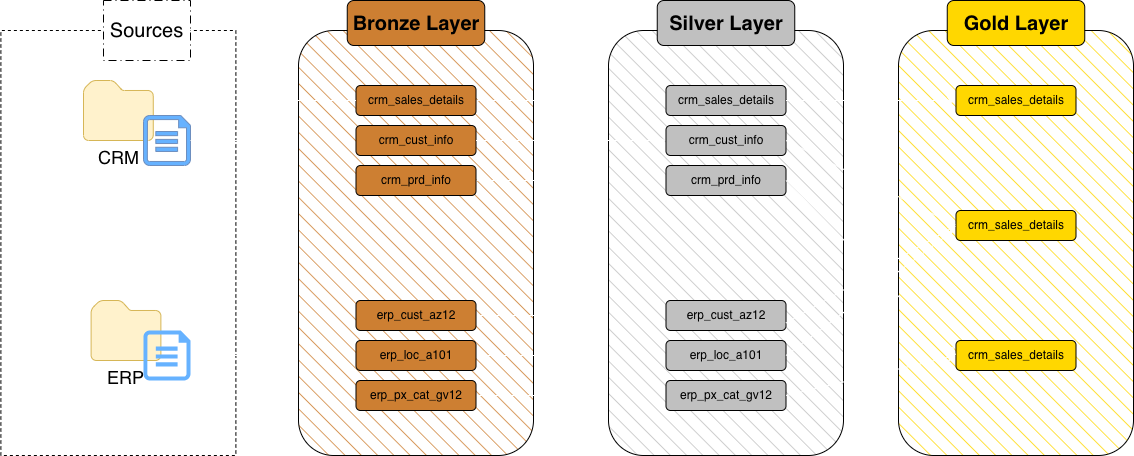

The diagram above was exported from draw.io. Its source (the exported page's mxGraphModel, read from the mxfile embedded in the PNG):
<mxGraphModel dx="1209" dy="748" grid="1" gridSize="10" guides="1" tooltips="1" connect="1" arrows="1" fold="1" page="1" pageScale="1" pageWidth="850" pageHeight="1100" math="0" shadow="0">
  <root>
    <mxCell id="0" />
    <mxCell id="1" parent="0" />
    <mxCell id="06YN8Ib8slMZBvjgyCqo-1" parent="1" style="rounded=0;whiteSpace=wrap;html=1;rotation=-90;dashed=1;" value="" vertex="1">
      <mxGeometry height="235" width="425" x="22.38" y="125" as="geometry" />
    </mxCell>
    <mxCell id="06YN8Ib8slMZBvjgyCqo-2" parent="1" style="sketch=0;aspect=fixed;pointerEvents=1;shadow=0;dashed=0;html=1;strokeColor=#d6b656;labelPosition=center;verticalLabelPosition=bottom;verticalAlign=top;align=center;fillColor=#fff2cc;shape=mxgraph.mscae.enterprise.folder" value="&lt;font style=&quot;font-size: 18px;&quot;&gt;CRM&lt;/font&gt;" vertex="1">
      <mxGeometry height="60" width="69.77" x="200" y="80" as="geometry" />
    </mxCell>
    <mxCell id="06YN8Ib8slMZBvjgyCqo-4" parent="1" style="sketch=0;aspect=fixed;pointerEvents=1;shadow=0;dashed=0;html=1;strokeColor=#d6b656;labelPosition=center;verticalLabelPosition=bottom;verticalAlign=top;align=center;fillColor=#fff2cc;shape=mxgraph.mscae.enterprise.folder" value="&lt;font style=&quot;font-size: 18px;&quot;&gt;ERP&lt;/font&gt;" vertex="1">
      <mxGeometry height="60" width="69.77" x="207.61" y="300" as="geometry" />
    </mxCell>
    <mxCell id="06YN8Ib8slMZBvjgyCqo-21" edge="1" parent="1" source="06YN8Ib8slMZBvjgyCqo-7" style="edgeStyle=orthogonalEdgeStyle;rounded=0;orthogonalLoop=1;jettySize=auto;html=1;exitX=1;exitY=0.5;exitDx=0;exitDy=0;exitPerimeter=0;entryX=0;entryY=0.5;entryDx=0;entryDy=0;strokeColor=#FFFFFF;" target="06YN8Ib8slMZBvjgyCqo-15">
      <mxGeometry relative="1" as="geometry" />
    </mxCell>
    <mxCell id="06YN8Ib8slMZBvjgyCqo-33" edge="1" parent="1" source="06YN8Ib8slMZBvjgyCqo-7" style="edgeStyle=orthogonalEdgeStyle;rounded=0;orthogonalLoop=1;jettySize=auto;html=1;exitX=1;exitY=0.5;exitDx=0;exitDy=0;exitPerimeter=0;entryX=0;entryY=0.5;entryDx=0;entryDy=0;strokeColor=#FFFFFF;" target="06YN8Ib8slMZBvjgyCqo-14">
      <mxGeometry relative="1" as="geometry" />
    </mxCell>
    <mxCell id="06YN8Ib8slMZBvjgyCqo-7" parent="1" style="sketch=0;aspect=fixed;pointerEvents=1;shadow=0;dashed=0;html=1;strokeColor=#6c8ebf;labelPosition=center;verticalLabelPosition=bottom;verticalAlign=top;align=center;fillColor=#66B2FF;shape=mxgraph.azure.file" value="" vertex="1">
      <mxGeometry height="50" width="47" x="260" y="115" as="geometry" />
    </mxCell>
    <mxCell id="06YN8Ib8slMZBvjgyCqo-26" edge="1" parent="1" source="06YN8Ib8slMZBvjgyCqo-8" style="edgeStyle=orthogonalEdgeStyle;rounded=0;orthogonalLoop=1;jettySize=auto;html=1;exitX=1;exitY=0.5;exitDx=0;exitDy=0;exitPerimeter=0;entryX=0;entryY=0.5;entryDx=0;entryDy=0;strokeColor=#FFFFFF;" target="06YN8Ib8slMZBvjgyCqo-18">
      <mxGeometry relative="1" as="geometry" />
    </mxCell>
    <mxCell id="06YN8Ib8slMZBvjgyCqo-28" edge="1" parent="1" source="06YN8Ib8slMZBvjgyCqo-8" style="edgeStyle=orthogonalEdgeStyle;rounded=0;orthogonalLoop=1;jettySize=auto;html=1;exitX=1;exitY=0.5;exitDx=0;exitDy=0;exitPerimeter=0;entryX=0;entryY=0.5;entryDx=0;entryDy=0;strokeColor=#FFFFFF;" target="06YN8Ib8slMZBvjgyCqo-16">
      <mxGeometry relative="1" as="geometry" />
    </mxCell>
    <mxCell id="06YN8Ib8slMZBvjgyCqo-30" edge="1" parent="1" source="06YN8Ib8slMZBvjgyCqo-8" style="edgeStyle=orthogonalEdgeStyle;rounded=0;orthogonalLoop=1;jettySize=auto;html=1;exitX=1;exitY=0.5;exitDx=0;exitDy=0;exitPerimeter=0;entryX=0;entryY=0.5;entryDx=0;entryDy=0;strokeColor=#FFFFFF;" target="06YN8Ib8slMZBvjgyCqo-17">
      <mxGeometry relative="1" as="geometry" />
    </mxCell>
    <mxCell id="06YN8Ib8slMZBvjgyCqo-8" parent="1" style="sketch=0;aspect=fixed;pointerEvents=1;shadow=0;dashed=0;html=1;strokeColor=none;labelPosition=center;verticalLabelPosition=bottom;verticalAlign=top;align=center;fillColor=#66B2FF;shape=mxgraph.azure.file" value="" vertex="1">
      <mxGeometry height="50" width="47" x="260" y="330" as="geometry" />
    </mxCell>
    <mxCell id="06YN8Ib8slMZBvjgyCqo-9" parent="1" style="rounded=1;whiteSpace=wrap;html=1;rotation=-90;fillColor=#CD7F32;shadow=0;gradientColor=none;labelBackgroundColor=none;labelBorderColor=none;glass=0;fillStyle=hatch;" value="" vertex="1">
      <mxGeometry height="235" width="425" x="320" y="125" as="geometry" />
    </mxCell>
    <mxCell id="06YN8Ib8slMZBvjgyCqo-10" parent="1" style="rounded=0;whiteSpace=wrap;html=1;dashed=1;dashPattern=8 4 1 4;" value="&lt;font style=&quot;font-size: 20px;&quot;&gt;Sources&lt;/font&gt;" vertex="1">
      <mxGeometry height="60" width="87" x="220" as="geometry" />
    </mxCell>
    <mxCell id="06YN8Ib8slMZBvjgyCqo-46" edge="1" parent="1" source="06YN8Ib8slMZBvjgyCqo-11" style="edgeStyle=orthogonalEdgeStyle;rounded=0;orthogonalLoop=1;jettySize=auto;html=1;exitX=1;exitY=0.5;exitDx=0;exitDy=0;entryX=0;entryY=0.5;entryDx=0;entryDy=0;strokeColor=#FFFFFF;" target="06YN8Ib8slMZBvjgyCqo-36">
      <mxGeometry relative="1" as="geometry" />
    </mxCell>
    <mxCell id="06YN8Ib8slMZBvjgyCqo-11" parent="1" style="rounded=1;whiteSpace=wrap;html=1;fillColor=#CD7F32;" value="crm_sales_details" vertex="1">
      <mxGeometry height="30" width="120" x="472.5" y="85" as="geometry" />
    </mxCell>
    <mxCell id="06YN8Ib8slMZBvjgyCqo-48" edge="1" parent="1" source="06YN8Ib8slMZBvjgyCqo-14" style="edgeStyle=orthogonalEdgeStyle;rounded=0;orthogonalLoop=1;jettySize=auto;html=1;exitX=1;exitY=0.5;exitDx=0;exitDy=0;entryX=0;entryY=0.5;entryDx=0;entryDy=0;strokeColor=#FFFFFF;" target="06YN8Ib8slMZBvjgyCqo-40">
      <mxGeometry relative="1" as="geometry" />
    </mxCell>
    <mxCell id="06YN8Ib8slMZBvjgyCqo-14" parent="1" style="rounded=1;whiteSpace=wrap;html=1;fillColor=#CD7F32;" value="crm_prd_info" vertex="1">
      <mxGeometry height="30" width="120" x="472.5" y="165" as="geometry" />
    </mxCell>
    <mxCell id="06YN8Ib8slMZBvjgyCqo-15" parent="1" style="rounded=1;whiteSpace=wrap;html=1;fillColor=#CD7F32;" value="crm_cust_info" vertex="1">
      <mxGeometry height="30" width="120" x="472.5" y="125" as="geometry" />
    </mxCell>
    <mxCell id="06YN8Ib8slMZBvjgyCqo-50" edge="1" parent="1" source="06YN8Ib8slMZBvjgyCqo-16" style="edgeStyle=orthogonalEdgeStyle;rounded=0;orthogonalLoop=1;jettySize=auto;html=1;exitX=1;exitY=0.5;exitDx=0;exitDy=0;entryX=0;entryY=0.5;entryDx=0;entryDy=0;strokeColor=#FFFFFF;" target="06YN8Ib8slMZBvjgyCqo-42">
      <mxGeometry relative="1" as="geometry" />
    </mxCell>
    <mxCell id="06YN8Ib8slMZBvjgyCqo-16" parent="1" style="rounded=1;whiteSpace=wrap;html=1;fillColor=#CD7F32;" value="erp_loc_a101" vertex="1">
      <mxGeometry height="30" width="120" x="472.5" y="340" as="geometry" />
    </mxCell>
    <mxCell id="06YN8Ib8slMZBvjgyCqo-51" edge="1" parent="1" source="06YN8Ib8slMZBvjgyCqo-17" style="edgeStyle=orthogonalEdgeStyle;rounded=0;orthogonalLoop=1;jettySize=auto;html=1;exitX=1;exitY=0.5;exitDx=0;exitDy=0;entryX=0;entryY=0.5;entryDx=0;entryDy=0;strokeColor=#FFFFFF;" target="06YN8Ib8slMZBvjgyCqo-43">
      <mxGeometry relative="1" as="geometry" />
    </mxCell>
    <mxCell id="06YN8Ib8slMZBvjgyCqo-17" parent="1" style="rounded=1;whiteSpace=wrap;html=1;fillColor=#CD7F32;" value="erp_px_cat_gv12" vertex="1">
      <mxGeometry height="30" width="120" x="472.5" y="380" as="geometry" />
    </mxCell>
    <mxCell id="06YN8Ib8slMZBvjgyCqo-49" edge="1" parent="1" source="06YN8Ib8slMZBvjgyCqo-18" style="edgeStyle=orthogonalEdgeStyle;rounded=0;orthogonalLoop=1;jettySize=auto;html=1;exitX=1;exitY=0.5;exitDx=0;exitDy=0;entryX=0;entryY=0.5;entryDx=0;entryDy=0;strokeColor=#FFFFFF;" target="06YN8Ib8slMZBvjgyCqo-41">
      <mxGeometry relative="1" as="geometry" />
    </mxCell>
    <mxCell id="06YN8Ib8slMZBvjgyCqo-18" parent="1" style="rounded=1;whiteSpace=wrap;html=1;fillColor=#CD7F32;" value="erp_cust_az12" vertex="1">
      <mxGeometry height="30" width="120" x="472.5" y="300" as="geometry" />
    </mxCell>
    <mxCell id="06YN8Ib8slMZBvjgyCqo-19" edge="1" parent="1" source="06YN8Ib8slMZBvjgyCqo-7" style="endArrow=none;html=1;rounded=0;exitX=1;exitY=0.5;exitDx=0;exitDy=0;exitPerimeter=0;entryX=0;entryY=0.5;entryDx=0;entryDy=0;edgeStyle=orthogonalEdgeStyle;strokeColor=#FFFFFF;" target="06YN8Ib8slMZBvjgyCqo-11" value="">
      <mxGeometry height="50" relative="1" width="50" as="geometry">
        <mxPoint x="410" y="260" as="sourcePoint" />
        <mxPoint x="460" y="210" as="targetPoint" />
      </mxGeometry>
    </mxCell>
    <mxCell id="06YN8Ib8slMZBvjgyCqo-34" parent="1" style="rounded=1;whiteSpace=wrap;html=1;fillColor=#CD7F32;" value="&lt;b&gt;&lt;font style=&quot;font-size: 20px;&quot;&gt;Bronze Layer&lt;/font&gt;&lt;/b&gt;" vertex="1">
      <mxGeometry height="45" width="137.5" x="463.75" as="geometry" />
    </mxCell>
    <mxCell id="06YN8Ib8slMZBvjgyCqo-35" parent="1" style="rounded=1;whiteSpace=wrap;html=1;rotation=-90;fillColor=#C0C0C0;shadow=0;gradientColor=none;labelBackgroundColor=none;labelBorderColor=none;glass=0;fillStyle=hatch;" value="" vertex="1">
      <mxGeometry height="235" width="425" x="630" y="125" as="geometry" />
    </mxCell>
    <mxCell id="06YN8Ib8slMZBvjgyCqo-36" parent="1" style="rounded=1;whiteSpace=wrap;html=1;fillColor=#C0C0C0;" value="crm_sales_details" vertex="1">
      <mxGeometry height="30" width="120" x="782.5" y="85" as="geometry" />
    </mxCell>
    <mxCell id="06YN8Ib8slMZBvjgyCqo-39" parent="1" style="rounded=1;whiteSpace=wrap;html=1;fillColor=#C0C0C0;" value="crm_cust_info" vertex="1">
      <mxGeometry height="30" width="120" x="782.5" y="125" as="geometry" />
    </mxCell>
    <mxCell id="06YN8Ib8slMZBvjgyCqo-40" parent="1" style="rounded=1;whiteSpace=wrap;html=1;fillColor=#C0C0C0;" value="crm_prd_info" vertex="1">
      <mxGeometry height="30" width="120" x="782.5" y="165" as="geometry" />
    </mxCell>
    <mxCell id="06YN8Ib8slMZBvjgyCqo-41" parent="1" style="rounded=1;whiteSpace=wrap;html=1;fillColor=#C0C0C0;" value="erp_cust_az12" vertex="1">
      <mxGeometry height="30" width="120" x="782.5" y="300" as="geometry" />
    </mxCell>
    <mxCell id="06YN8Ib8slMZBvjgyCqo-42" parent="1" style="rounded=1;whiteSpace=wrap;html=1;fillColor=#C0C0C0;" value="erp_loc_a101" vertex="1">
      <mxGeometry height="30" width="120" x="782.5" y="340" as="geometry" />
    </mxCell>
    <mxCell id="06YN8Ib8slMZBvjgyCqo-43" parent="1" style="rounded=1;whiteSpace=wrap;html=1;fillColor=#C0C0C0;" value="erp_px_cat_gv12" vertex="1">
      <mxGeometry height="30" width="120" x="782.5" y="380" as="geometry" />
    </mxCell>
    <mxCell id="06YN8Ib8slMZBvjgyCqo-44" parent="1" style="rounded=1;whiteSpace=wrap;html=1;fillColor=#C0C0C0;" value="&lt;b&gt;&lt;font style=&quot;font-size: 20px;&quot;&gt;Silver Layer&lt;/font&gt;&lt;/b&gt;" vertex="1">
      <mxGeometry height="45" width="137.5" x="773.75" as="geometry" />
    </mxCell>
    <mxCell id="06YN8Ib8slMZBvjgyCqo-47" edge="1" parent="1" source="06YN8Ib8slMZBvjgyCqo-15" style="edgeStyle=orthogonalEdgeStyle;rounded=0;orthogonalLoop=1;jettySize=auto;html=1;exitX=1;exitY=0.5;exitDx=0;exitDy=0;entryX=0;entryY=0.5;entryDx=0;entryDy=0;strokeColor=#FFFFFF;" target="06YN8Ib8slMZBvjgyCqo-39">
      <mxGeometry relative="1" as="geometry" />
    </mxCell>
    <mxCell id="06YN8Ib8slMZBvjgyCqo-53" parent="1" style="rounded=1;whiteSpace=wrap;html=1;rotation=-90;fillColor=#FFD700;shadow=0;gradientColor=none;labelBackgroundColor=none;labelBorderColor=none;glass=0;fillStyle=hatch;" value="" vertex="1">
      <mxGeometry height="235" width="425" x="920" y="125" as="geometry" />
    </mxCell>
    <mxCell id="06YN8Ib8slMZBvjgyCqo-54" parent="1" style="rounded=1;whiteSpace=wrap;html=1;fillColor=#FFD700;" value="&lt;b&gt;&lt;font style=&quot;font-size: 20px;&quot;&gt;Gold Layer&lt;/font&gt;&lt;/b&gt;" vertex="1">
      <mxGeometry height="45" width="137.5" x="1063.75" as="geometry" />
    </mxCell>
    <mxCell id="06YN8Ib8slMZBvjgyCqo-55" parent="1" style="rounded=1;whiteSpace=wrap;html=1;fillColor=#FFD700;" value="crm_sales_details" vertex="1">
      <mxGeometry height="30" width="120" x="1072.5" y="85" as="geometry" />
    </mxCell>
    <mxCell id="06YN8Ib8slMZBvjgyCqo-56" parent="1" style="rounded=1;whiteSpace=wrap;html=1;fillColor=#FFD700;" value="crm_sales_details" vertex="1">
      <mxGeometry height="30" width="120" x="1072.5" y="210" as="geometry" />
    </mxCell>
    <mxCell id="06YN8Ib8slMZBvjgyCqo-57" parent="1" style="rounded=1;whiteSpace=wrap;html=1;fillColor=#FFD700;" value="crm_sales_details" vertex="1">
      <mxGeometry height="30" width="120" x="1072.5" y="340" as="geometry" />
    </mxCell>
    <mxCell id="06YN8Ib8slMZBvjgyCqo-66" edge="1" parent="1" source="06YN8Ib8slMZBvjgyCqo-36" style="endArrow=classic;html=1;rounded=0;exitX=1;exitY=0.5;exitDx=0;exitDy=0;entryX=0;entryY=0.5;entryDx=0;entryDy=0;strokeColor=#FFFFFF;" target="06YN8Ib8slMZBvjgyCqo-55" value="">
      <mxGeometry height="50" relative="1" width="50" as="geometry">
        <mxPoint x="1020" y="210" as="sourcePoint" />
        <mxPoint x="1070" y="160" as="targetPoint" />
      </mxGeometry>
    </mxCell>
    <mxCell id="06YN8Ib8slMZBvjgyCqo-68" edge="1" parent="1" source="06YN8Ib8slMZBvjgyCqo-39" style="endArrow=classic;html=1;rounded=0;exitX=1;exitY=0.5;exitDx=0;exitDy=0;entryX=0;entryY=0.5;entryDx=0;entryDy=0;strokeColor=#FFFFFF;" target="06YN8Ib8slMZBvjgyCqo-56" value="">
      <mxGeometry height="50" relative="1" width="50" as="geometry">
        <mxPoint x="970" y="180" as="sourcePoint" />
        <mxPoint x="1140" y="190" as="targetPoint" />
      </mxGeometry>
    </mxCell>
    <mxCell id="06YN8Ib8slMZBvjgyCqo-69" edge="1" parent="1" source="06YN8Ib8slMZBvjgyCqo-40" style="endArrow=classic;html=1;rounded=0;exitX=1;exitY=0.5;exitDx=0;exitDy=0;entryX=0;entryY=0.5;entryDx=0;entryDy=0;strokeColor=#FFFFFF;" target="06YN8Ib8slMZBvjgyCqo-57" value="">
      <mxGeometry height="50" relative="1" width="50" as="geometry">
        <mxPoint x="980" y="250" as="sourcePoint" />
        <mxPoint x="1150" y="260" as="targetPoint" />
      </mxGeometry>
    </mxCell>
    <mxCell id="06YN8Ib8slMZBvjgyCqo-70" edge="1" parent="1" source="06YN8Ib8slMZBvjgyCqo-41" style="endArrow=classic;html=1;rounded=0;exitX=1;exitY=0.75;exitDx=0;exitDy=0;entryX=0;entryY=0.5;entryDx=0;entryDy=0;strokeColor=#FFFFFF;" target="06YN8Ib8slMZBvjgyCqo-56" value="">
      <mxGeometry height="50" relative="1" width="50" as="geometry">
        <mxPoint x="960" y="310" as="sourcePoint" />
        <mxPoint x="1130" y="320" as="targetPoint" />
      </mxGeometry>
    </mxCell>
    <mxCell id="06YN8Ib8slMZBvjgyCqo-71" edge="1" parent="1" source="06YN8Ib8slMZBvjgyCqo-42" style="endArrow=classic;html=1;rounded=0;exitX=1;exitY=0.5;exitDx=0;exitDy=0;strokeColor=#FFFFFF;" value="">
      <mxGeometry height="50" relative="1" width="50" as="geometry">
        <mxPoint x="910" y="350" as="sourcePoint" />
        <mxPoint x="1070" y="230" as="targetPoint" />
      </mxGeometry>
    </mxCell>
    <mxCell id="06YN8Ib8slMZBvjgyCqo-72" edge="1" parent="1" source="06YN8Ib8slMZBvjgyCqo-43" style="endArrow=classic;html=1;rounded=0;exitX=1;exitY=0.5;exitDx=0;exitDy=0;entryX=0;entryY=0.5;entryDx=0;entryDy=0;strokeColor=#FFFFFF;" target="06YN8Ib8slMZBvjgyCqo-57" value="">
      <mxGeometry height="50" relative="1" width="50" as="geometry">
        <mxPoint x="970" y="450" as="sourcePoint" />
        <mxPoint x="1140" y="460" as="targetPoint" />
      </mxGeometry>
    </mxCell>
  </root>
</mxGraphModel>